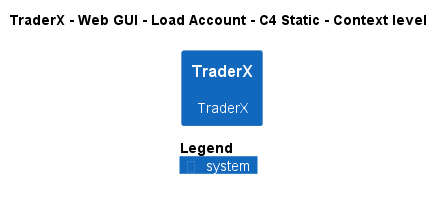

The diagram above was rendered by PlantUML. Its source (embedded in the PNG):
@startuml
!pragma layout smetana
!include ..\..\..\..\..\..\..\.c4s\C4_Context.puml

AddElementTag("c4interflow:lifecycle:new", $bgColor=green, $fontColor=#ffffff, $borderColor=green, $shadowing="False")
AddElementTag("c4interflow:lifecycle:changed", $bgColor=orange, $fontColor=#ffffff, $borderColor=orange, $shadowing="False")
AddElementTag("c4interflow:lifecycle:removed", $bgColor=red, $fontColor=#ffffff, $borderColor=red, $shadowing="False")

AddRelTag("c4interflow:lifecycle:new", $textColor=green, $lineColor=green)
AddRelTag("c4interflow:lifecycle:changed", $textColor=orange, $lineColor=orange)
AddRelTag("c4interflow:lifecycle:removed", $textColor=red, $lineColor=red)

SHOW_PERSON_PORTRAIT()
LAYOUT_TOP_DOWN()

skinparam linetype polyline

title TraderX - Web GUI - Load Account - C4 Static - Context level

System(TraderX.SoftwareSystems.TraderX, "TraderX", "TraderX")



SHOW_LEGEND()
@enduml